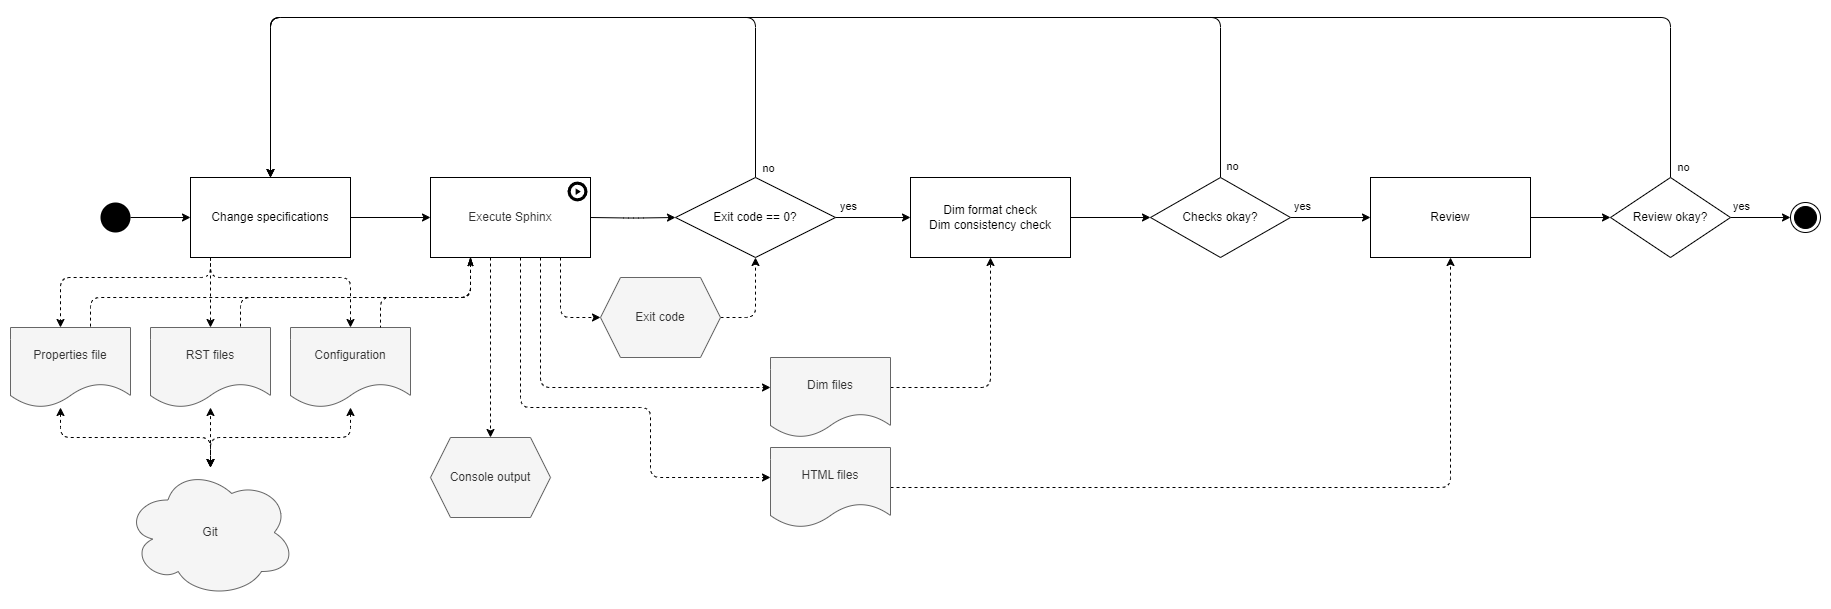

The diagram above was exported from draw.io. Its source (the exported page's mxGraphModel, read from the mxfile embedded in the PNG):
<mxGraphModel dx="2899" dy="2223" grid="1" gridSize="10" guides="1" tooltips="1" connect="1" arrows="1" fold="1" page="1" pageScale="1" pageWidth="850" pageHeight="1100" background="#ffffff" math="0" shadow="0">
  <root>
    <mxCell id="0" />
    <mxCell id="1" parent="0" />
    <mxCell id="M5zAtcduB3yh7memu-9c-5" style="edgeStyle=orthogonalEdgeStyle;rounded=1;orthogonalLoop=1;jettySize=auto;html=1;dashed=1;startArrow=none;startFill=0;endArrow=classic;endFill=1;" parent="1" source="M5zAtcduB3yh7memu-9c-38" target="M5zAtcduB3yh7memu-9c-10" edge="1">
      <mxGeometry relative="1" as="geometry">
        <Array as="points">
          <mxPoint x="210" y="290" />
        </Array>
        <mxPoint x="240.02857142857147" y="160" as="sourcePoint" />
      </mxGeometry>
    </mxCell>
    <mxCell id="M5zAtcduB3yh7memu-9c-7" value="RST files" style="shape=document;whiteSpace=wrap;html=1;boundedLbl=1;fillColor=#f5f5f5;fontColor=#333333;strokeColor=#666666;" parent="1" vertex="1">
      <mxGeometry x="-180" y="230" width="120" height="80" as="geometry" />
    </mxCell>
    <mxCell id="M5zAtcduB3yh7memu-9c-9" style="edgeStyle=orthogonalEdgeStyle;rounded=1;orthogonalLoop=1;jettySize=auto;html=1;dashed=1;startArrow=none;startFill=0;endArrow=classic;endFill=1;" parent="1" source="M5zAtcduB3yh7memu-9c-10" target="M5zAtcduB3yh7memu-9c-25" edge="1">
      <mxGeometry relative="1" as="geometry">
        <Array as="points">
          <mxPoint x="660" y="290" />
        </Array>
      </mxGeometry>
    </mxCell>
    <mxCell id="M5zAtcduB3yh7memu-9c-10" value="Dim files" style="shape=document;whiteSpace=wrap;html=1;boundedLbl=1;fillColor=#f5f5f5;fontColor=#333333;strokeColor=#666666;" parent="1" vertex="1">
      <mxGeometry x="440" y="260" width="120" height="80" as="geometry" />
    </mxCell>
    <mxCell id="M5zAtcduB3yh7memu-9c-13" style="edgeStyle=orthogonalEdgeStyle;rounded=1;orthogonalLoop=1;jettySize=auto;html=1;dashed=1;startArrow=none;startFill=0;endArrow=classic;endFill=1;" parent="1" source="M5zAtcduB3yh7memu-9c-14" target="M5zAtcduB3yh7memu-9c-22" edge="1">
      <mxGeometry relative="1" as="geometry">
        <Array as="points">
          <mxPoint x="425" y="220" />
        </Array>
        <mxPoint x="413.2000000000003" y="13.599999999999909" as="sourcePoint" />
      </mxGeometry>
    </mxCell>
    <mxCell id="M5zAtcduB3yh7memu-9c-14" value="Exit code" style="shape=hexagon;perimeter=hexagonPerimeter2;whiteSpace=wrap;html=1;fixedSize=1;fillColor=#f5f5f5;fontColor=#333333;strokeColor=#666666;" parent="1" vertex="1">
      <mxGeometry x="270" y="180" width="120" height="80" as="geometry" />
    </mxCell>
    <mxCell id="M5zAtcduB3yh7memu-9c-17" style="edgeStyle=orthogonalEdgeStyle;rounded=1;orthogonalLoop=1;jettySize=auto;html=1;startArrow=none;startFill=0;endArrow=classic;endFill=1;" parent="1" source="M5zAtcduB3yh7memu-9c-22" target="M5zAtcduB3yh7memu-9c-55" edge="1">
      <mxGeometry relative="1" as="geometry">
        <Array as="points">
          <mxPoint x="425" y="-80" />
          <mxPoint x="-60" y="-80" />
        </Array>
        <mxPoint x="1290" y="220" as="targetPoint" />
      </mxGeometry>
    </mxCell>
    <mxCell id="M5zAtcduB3yh7memu-9c-19" value="no" style="edgeLabel;html=1;align=center;verticalAlign=middle;resizable=0;points=[];" parent="M5zAtcduB3yh7memu-9c-17" vertex="1" connectable="0">
      <mxGeometry x="0.1181" relative="1" as="geometry">
        <mxPoint x="302" y="150" as="offset" />
      </mxGeometry>
    </mxCell>
    <mxCell id="M5zAtcduB3yh7memu-9c-20" style="edgeStyle=orthogonalEdgeStyle;rounded=1;orthogonalLoop=1;jettySize=auto;html=1;startArrow=none;startFill=0;endArrow=classic;endFill=1;" parent="1" source="M5zAtcduB3yh7memu-9c-22" target="M5zAtcduB3yh7memu-9c-25" edge="1">
      <mxGeometry relative="1" as="geometry" />
    </mxCell>
    <mxCell id="M5zAtcduB3yh7memu-9c-21" value="yes" style="edgeLabel;html=1;align=center;verticalAlign=middle;resizable=0;points=[];" parent="M5zAtcduB3yh7memu-9c-20" vertex="1" connectable="0">
      <mxGeometry x="0.5852" y="-2" relative="1" as="geometry">
        <mxPoint x="-48" y="-14" as="offset" />
      </mxGeometry>
    </mxCell>
    <mxCell id="M5zAtcduB3yh7memu-9c-22" value="Exit code == 0?" style="rhombus;whiteSpace=wrap;html=1;shadow=0;glass=0;sketch=0;" parent="1" vertex="1">
      <mxGeometry x="345" y="80" width="160" height="80" as="geometry" />
    </mxCell>
    <mxCell id="M5zAtcduB3yh7memu-9c-23" style="edgeStyle=orthogonalEdgeStyle;rounded=1;orthogonalLoop=1;jettySize=auto;html=1;startArrow=none;startFill=0;endArrow=classic;endFill=1;" parent="1" source="M5zAtcduB3yh7memu-9c-47" target="cglFy6khbz_EiI_4MhL4-7" edge="1">
      <mxGeometry relative="1" as="geometry">
        <mxPoint x="1300" y="99.25" as="sourcePoint" />
        <mxPoint x="1690" y="99.25" as="targetPoint" />
      </mxGeometry>
    </mxCell>
    <mxCell id="cglFy6khbz_EiI_4MhL4-5" value="yes" style="edgeLabel;html=1;align=center;verticalAlign=middle;resizable=0;points=[];" parent="M5zAtcduB3yh7memu-9c-23" vertex="1" connectable="0">
      <mxGeometry x="0.2533" y="-1" relative="1" as="geometry">
        <mxPoint x="-39" y="-13" as="offset" />
      </mxGeometry>
    </mxCell>
    <mxCell id="cglFy6khbz_EiI_4MhL4-2" style="edgeStyle=orthogonalEdgeStyle;rounded=0;orthogonalLoop=1;jettySize=auto;html=1;" parent="1" source="M5zAtcduB3yh7memu-9c-25" target="M5zAtcduB3yh7memu-9c-47" edge="1">
      <mxGeometry relative="1" as="geometry">
        <mxPoint x="1220" y="99.25" as="sourcePoint" />
      </mxGeometry>
    </mxCell>
    <mxCell id="M5zAtcduB3yh7memu-9c-25" value="Dim format check&lt;br&gt;Dim consistency check" style="rounded=0;whiteSpace=wrap;html=1;fontStyle=0" parent="1" vertex="1">
      <mxGeometry x="580" y="80" width="160" height="80" as="geometry" />
    </mxCell>
    <mxCell id="M5zAtcduB3yh7memu-9c-26" value="" style="ellipse;html=1;shape=endState;fillColor=#000000;strokeColor=#000000;" parent="1" vertex="1">
      <mxGeometry x="1460" y="105" width="30" height="30" as="geometry" />
    </mxCell>
    <mxCell id="M5zAtcduB3yh7memu-9c-27" value="" style="ellipse;fillColor=#000000;strokeColor=none;" parent="1" vertex="1">
      <mxGeometry x="-230" y="105" width="30" height="30" as="geometry" />
    </mxCell>
    <mxCell id="M5zAtcduB3yh7memu-9c-28" style="rounded=1;orthogonalLoop=1;jettySize=auto;html=1;edgeStyle=orthogonalEdgeStyle;dashed=1;" parent="1" source="M5zAtcduB3yh7memu-9c-38" target="M5zAtcduB3yh7memu-9c-14" edge="1">
      <mxGeometry relative="1" as="geometry">
        <mxPoint x="340.00428571428574" y="20.028571428571468" as="targetPoint" />
        <Array as="points">
          <mxPoint x="230" y="220" />
        </Array>
        <mxPoint x="240" y="140" as="sourcePoint" />
      </mxGeometry>
    </mxCell>
    <mxCell id="M5zAtcduB3yh7memu-9c-29" style="edgeStyle=orthogonalEdgeStyle;rounded=1;orthogonalLoop=1;jettySize=auto;html=1;startArrow=none;startFill=0;endArrow=classic;endFill=1;" parent="1" target="M5zAtcduB3yh7memu-9c-22" edge="1">
      <mxGeometry relative="1" as="geometry">
        <mxPoint x="260" y="120" as="sourcePoint" />
      </mxGeometry>
    </mxCell>
    <mxCell id="M5zAtcduB3yh7memu-9c-30" style="edgeStyle=orthogonalEdgeStyle;rounded=1;orthogonalLoop=1;jettySize=auto;html=1;startArrow=none;startFill=0;endArrow=classic;endFill=1;" parent="1" source="M5zAtcduB3yh7memu-9c-27" target="M5zAtcduB3yh7memu-9c-55" edge="1">
      <mxGeometry relative="1" as="geometry">
        <mxPoint x="60" y="120" as="sourcePoint" />
        <mxPoint x="100" y="120" as="targetPoint" />
      </mxGeometry>
    </mxCell>
    <mxCell id="M5zAtcduB3yh7memu-9c-37" style="edgeStyle=orthogonalEdgeStyle;rounded=1;orthogonalLoop=1;jettySize=auto;html=1;dashed=1;startArrow=none;startFill=0;endArrow=classic;endFill=1;" parent="1" source="M5zAtcduB3yh7memu-9c-38" target="M5zAtcduB3yh7memu-9c-49" edge="1">
      <mxGeometry relative="1" as="geometry">
        <Array as="points">
          <mxPoint x="190" y="310" />
          <mxPoint x="320" y="310" />
          <mxPoint x="320" y="380" />
        </Array>
      </mxGeometry>
    </mxCell>
    <mxCell id="M5zAtcduB3yh7memu-9c-66" style="edgeStyle=orthogonalEdgeStyle;rounded=1;orthogonalLoop=1;jettySize=auto;html=1;dashed=1;startArrow=none;startFill=0;endArrow=classic;endFill=1;" parent="1" source="M5zAtcduB3yh7memu-9c-38" target="M5zAtcduB3yh7memu-9c-65" edge="1">
      <mxGeometry relative="1" as="geometry">
        <Array as="points">
          <mxPoint x="160" y="260" />
          <mxPoint x="160" y="260" />
        </Array>
      </mxGeometry>
    </mxCell>
    <mxCell id="SsBnkO_ZqmqYUFZdk7wQ-1" style="edgeStyle=orthogonalEdgeStyle;rounded=1;orthogonalLoop=1;jettySize=auto;html=1;curved=0;dashed=1;startArrow=classicThin;startFill=1;endArrow=none;endFill=0;" edge="1" parent="1" source="M5zAtcduB3yh7memu-9c-38" target="DDZFESwEZFOWSqWUd2c--1">
      <mxGeometry relative="1" as="geometry">
        <Array as="points">
          <mxPoint x="140" y="200" />
          <mxPoint x="-240" y="200" />
        </Array>
      </mxGeometry>
    </mxCell>
    <mxCell id="M5zAtcduB3yh7memu-9c-38" value="&lt;span style=&quot;color: rgb(51, 51, 51);&quot;&gt;Execute Sphinx&lt;br&gt;&lt;/span&gt;" style="rounded=0;whiteSpace=wrap;html=1;fontStyle=0;align=center;spacingLeft=0;" parent="1" vertex="1">
      <mxGeometry x="100" y="80" width="160" height="80" as="geometry" />
    </mxCell>
    <mxCell id="M5zAtcduB3yh7memu-9c-39" value="" style="sketch=0;html=1;aspect=fixed;strokeColor=none;shadow=0;align=center;verticalAlign=top;fillColor=#000000;shape=mxgraph.gcp2.play_start" parent="1" vertex="1">
      <mxGeometry x="237" y="84" width="20" height="20" as="geometry" />
    </mxCell>
    <mxCell id="M5zAtcduB3yh7memu-9c-40" style="edgeStyle=orthogonalEdgeStyle;rounded=1;orthogonalLoop=1;jettySize=auto;html=1;dashed=1;startArrow=classic;startFill=1;endArrow=classic;endFill=1;" parent="1" source="M5zAtcduB3yh7memu-9c-41" target="M5zAtcduB3yh7memu-9c-7" edge="1">
      <mxGeometry relative="1" as="geometry">
        <mxPoint y="345" as="sourcePoint" />
        <Array as="points">
          <mxPoint x="-120" y="360" />
          <mxPoint x="-120" y="360" />
        </Array>
      </mxGeometry>
    </mxCell>
    <mxCell id="M5zAtcduB3yh7memu-9c-41" value="Git" style="ellipse;shape=cloud;whiteSpace=wrap;html=1;fillColor=#f5f5f5;strokeColor=#666666;fontColor=#333333;" parent="1" vertex="1">
      <mxGeometry x="-205" y="370" width="170" height="130" as="geometry" />
    </mxCell>
    <mxCell id="M5zAtcduB3yh7memu-9c-42" style="edgeStyle=orthogonalEdgeStyle;rounded=1;orthogonalLoop=1;jettySize=auto;html=1;dashed=1;startArrow=classic;startFill=1;endArrow=classic;endFill=1;" parent="1" source="M5zAtcduB3yh7memu-9c-44" target="M5zAtcduB3yh7memu-9c-41" edge="1">
      <mxGeometry relative="1" as="geometry">
        <Array as="points">
          <mxPoint x="20" y="340" />
          <mxPoint x="-120" y="340" />
        </Array>
        <mxPoint y="345" as="targetPoint" />
      </mxGeometry>
    </mxCell>
    <mxCell id="M5zAtcduB3yh7memu-9c-44" value="Configuration" style="shape=document;whiteSpace=wrap;html=1;boundedLbl=1;fillColor=#f5f5f5;fontColor=#333333;strokeColor=#666666;" parent="1" vertex="1">
      <mxGeometry x="-40" y="230" width="120" height="80" as="geometry" />
    </mxCell>
    <mxCell id="M5zAtcduB3yh7memu-9c-45" style="edgeStyle=orthogonalEdgeStyle;rounded=1;orthogonalLoop=1;jettySize=auto;html=1;startArrow=none;startFill=0;endArrow=classic;endFill=1;" parent="1" source="M5zAtcduB3yh7memu-9c-47" target="M5zAtcduB3yh7memu-9c-55" edge="1">
      <mxGeometry relative="1" as="geometry">
        <Array as="points">
          <mxPoint x="890" y="-80" />
          <mxPoint x="-60" y="-80" />
        </Array>
        <mxPoint x="1430" y="-30" as="sourcePoint" />
        <mxPoint x="1060" y="-70" as="targetPoint" />
      </mxGeometry>
    </mxCell>
    <mxCell id="cglFy6khbz_EiI_4MhL4-12" value="no" style="edgeLabel;html=1;align=center;verticalAlign=middle;resizable=0;points=[];" parent="M5zAtcduB3yh7memu-9c-45" vertex="1" connectable="0">
      <mxGeometry x="-0.9447" relative="1" as="geometry">
        <mxPoint x="11" y="24" as="offset" />
      </mxGeometry>
    </mxCell>
    <mxCell id="cglFy6khbz_EiI_4MhL4-11" style="edgeStyle=orthogonalEdgeStyle;rounded=1;orthogonalLoop=1;jettySize=auto;html=1;dashed=1;" parent="1" source="M5zAtcduB3yh7memu-9c-49" target="cglFy6khbz_EiI_4MhL4-7" edge="1">
      <mxGeometry relative="1" as="geometry" />
    </mxCell>
    <mxCell id="M5zAtcduB3yh7memu-9c-49" value="HTML files" style="shape=document;whiteSpace=wrap;html=1;boundedLbl=1;fillColor=#f5f5f5;fontColor=#333333;strokeColor=#666666;" parent="1" vertex="1">
      <mxGeometry x="440" y="350" width="120" height="80" as="geometry" />
    </mxCell>
    <mxCell id="M5zAtcduB3yh7memu-9c-57" style="edgeStyle=orthogonalEdgeStyle;rounded=1;orthogonalLoop=1;jettySize=auto;html=1;dashed=1;" parent="1" source="M5zAtcduB3yh7memu-9c-55" target="M5zAtcduB3yh7memu-9c-7" edge="1">
      <mxGeometry relative="1" as="geometry">
        <Array as="points">
          <mxPoint x="-120" y="180" />
          <mxPoint x="-120" y="180" />
        </Array>
      </mxGeometry>
    </mxCell>
    <mxCell id="M5zAtcduB3yh7memu-9c-58" style="edgeStyle=orthogonalEdgeStyle;rounded=1;orthogonalLoop=1;jettySize=auto;html=1;dashed=1;" parent="1" source="M5zAtcduB3yh7memu-9c-55" target="M5zAtcduB3yh7memu-9c-44" edge="1">
      <mxGeometry relative="1" as="geometry">
        <Array as="points">
          <mxPoint x="-120" y="180" />
          <mxPoint x="20" y="180" />
        </Array>
      </mxGeometry>
    </mxCell>
    <mxCell id="M5zAtcduB3yh7memu-9c-55" value="Change specifications" style="rounded=0;whiteSpace=wrap;html=1;fontStyle=0" parent="1" vertex="1">
      <mxGeometry x="-140" y="80" width="160" height="80" as="geometry" />
    </mxCell>
    <mxCell id="M5zAtcduB3yh7memu-9c-62" value="" style="edgeStyle=orthogonalEdgeStyle;rounded=0;orthogonalLoop=1;jettySize=auto;html=1;endArrow=classic;endFill=1;" parent="1" source="M5zAtcduB3yh7memu-9c-55" target="M5zAtcduB3yh7memu-9c-38" edge="1">
      <mxGeometry relative="1" as="geometry">
        <mxPoint x="-10" y="120" as="sourcePoint" />
        <mxPoint x="50" y="120.03448275862092" as="targetPoint" />
      </mxGeometry>
    </mxCell>
    <mxCell id="M5zAtcduB3yh7memu-9c-65" value="Console output" style="shape=hexagon;perimeter=hexagonPerimeter2;whiteSpace=wrap;html=1;fixedSize=1;fillColor=#f5f5f5;fontColor=#333333;strokeColor=#666666;" parent="1" vertex="1">
      <mxGeometry x="100" y="340" width="120" height="80" as="geometry" />
    </mxCell>
    <mxCell id="M5zAtcduB3yh7memu-9c-47" value="Checks okay?" style="rhombus;whiteSpace=wrap;html=1;shadow=0;glass=0;sketch=0;" parent="1" vertex="1">
      <mxGeometry x="820" y="80" width="140" height="80" as="geometry" />
    </mxCell>
    <mxCell id="cglFy6khbz_EiI_4MhL4-9" style="edgeStyle=orthogonalEdgeStyle;rounded=0;orthogonalLoop=1;jettySize=auto;html=1;" parent="1" source="cglFy6khbz_EiI_4MhL4-6" target="M5zAtcduB3yh7memu-9c-26" edge="1">
      <mxGeometry relative="1" as="geometry" />
    </mxCell>
    <mxCell id="cglFy6khbz_EiI_4MhL4-14" value="yes" style="edgeLabel;html=1;align=center;verticalAlign=middle;resizable=0;points=[];" parent="cglFy6khbz_EiI_4MhL4-9" vertex="1" connectable="0">
      <mxGeometry x="-0.2429" relative="1" as="geometry">
        <mxPoint x="-13" y="-12" as="offset" />
      </mxGeometry>
    </mxCell>
    <mxCell id="cglFy6khbz_EiI_4MhL4-10" style="edgeStyle=orthogonalEdgeStyle;rounded=1;orthogonalLoop=1;jettySize=auto;html=1;" parent="1" source="cglFy6khbz_EiI_4MhL4-6" target="M5zAtcduB3yh7memu-9c-55" edge="1">
      <mxGeometry relative="1" as="geometry">
        <Array as="points">
          <mxPoint x="1340" y="-80" />
          <mxPoint x="-60" y="-80" />
        </Array>
      </mxGeometry>
    </mxCell>
    <mxCell id="cglFy6khbz_EiI_4MhL4-13" value="no" style="edgeLabel;html=1;align=center;verticalAlign=middle;resizable=0;points=[];" parent="cglFy6khbz_EiI_4MhL4-10" vertex="1" connectable="0">
      <mxGeometry x="-0.9591" relative="1" as="geometry">
        <mxPoint x="12" y="25" as="offset" />
      </mxGeometry>
    </mxCell>
    <mxCell id="cglFy6khbz_EiI_4MhL4-6" value="Review okay?" style="rhombus;whiteSpace=wrap;html=1;shadow=0;glass=0;sketch=0;" parent="1" vertex="1">
      <mxGeometry x="1280" y="80" width="120" height="80" as="geometry" />
    </mxCell>
    <mxCell id="cglFy6khbz_EiI_4MhL4-8" style="edgeStyle=orthogonalEdgeStyle;rounded=0;orthogonalLoop=1;jettySize=auto;html=1;" parent="1" source="cglFy6khbz_EiI_4MhL4-7" target="cglFy6khbz_EiI_4MhL4-6" edge="1">
      <mxGeometry relative="1" as="geometry" />
    </mxCell>
    <mxCell id="cglFy6khbz_EiI_4MhL4-7" value="Review" style="rounded=0;whiteSpace=wrap;html=1;fontStyle=0" parent="1" vertex="1">
      <mxGeometry x="1040" y="80" width="160" height="80" as="geometry" />
    </mxCell>
    <mxCell id="DDZFESwEZFOWSqWUd2c--1" value="Properties file" style="shape=document;whiteSpace=wrap;html=1;boundedLbl=1;fillColor=#f5f5f5;fontColor=#333333;strokeColor=#666666;" parent="1" vertex="1">
      <mxGeometry x="-320" y="230" width="120" height="80" as="geometry" />
    </mxCell>
    <mxCell id="DDZFESwEZFOWSqWUd2c--3" style="edgeStyle=orthogonalEdgeStyle;rounded=1;orthogonalLoop=1;jettySize=auto;html=1;dashed=1;" parent="1" source="M5zAtcduB3yh7memu-9c-55" target="DDZFESwEZFOWSqWUd2c--1" edge="1">
      <mxGeometry relative="1" as="geometry">
        <Array as="points">
          <mxPoint x="-120" y="180" />
          <mxPoint x="-270" y="180" />
        </Array>
        <mxPoint x="-110" y="170" as="sourcePoint" />
        <mxPoint x="-110" y="210" as="targetPoint" />
      </mxGeometry>
    </mxCell>
    <mxCell id="DDZFESwEZFOWSqWUd2c--5" style="edgeStyle=orthogonalEdgeStyle;rounded=1;orthogonalLoop=1;jettySize=auto;html=1;dashed=1;startArrow=classic;startFill=1;endArrow=classic;endFill=1;" parent="1" source="DDZFESwEZFOWSqWUd2c--1" target="M5zAtcduB3yh7memu-9c-41" edge="1">
      <mxGeometry relative="1" as="geometry">
        <Array as="points">
          <mxPoint x="-270" y="340" />
          <mxPoint x="-120" y="340" />
        </Array>
        <mxPoint x="-120" y="370" as="targetPoint" />
        <mxPoint x="20" y="320" as="sourcePoint" />
      </mxGeometry>
    </mxCell>
    <mxCell id="SsBnkO_ZqmqYUFZdk7wQ-2" style="edgeStyle=orthogonalEdgeStyle;rounded=1;orthogonalLoop=1;jettySize=auto;html=1;curved=0;dashed=1;startArrow=classicThin;startFill=1;endArrow=none;endFill=0;" edge="1" parent="1" source="M5zAtcduB3yh7memu-9c-38" target="M5zAtcduB3yh7memu-9c-7">
      <mxGeometry relative="1" as="geometry">
        <mxPoint x="150" y="170" as="sourcePoint" />
        <mxPoint x="-230" y="240" as="targetPoint" />
        <Array as="points">
          <mxPoint x="140" y="200" />
          <mxPoint x="-90" y="200" />
        </Array>
      </mxGeometry>
    </mxCell>
    <mxCell id="SsBnkO_ZqmqYUFZdk7wQ-3" style="edgeStyle=orthogonalEdgeStyle;rounded=1;orthogonalLoop=1;jettySize=auto;html=1;curved=0;dashed=1;startArrow=classicThin;startFill=1;endArrow=none;endFill=0;" edge="1" parent="1" source="M5zAtcduB3yh7memu-9c-38" target="M5zAtcduB3yh7memu-9c-44">
      <mxGeometry relative="1" as="geometry">
        <mxPoint x="150" y="170" as="sourcePoint" />
        <mxPoint x="-80" y="240" as="targetPoint" />
        <Array as="points">
          <mxPoint x="140" y="200" />
          <mxPoint x="50" y="200" />
        </Array>
      </mxGeometry>
    </mxCell>
  </root>
</mxGraphModel>